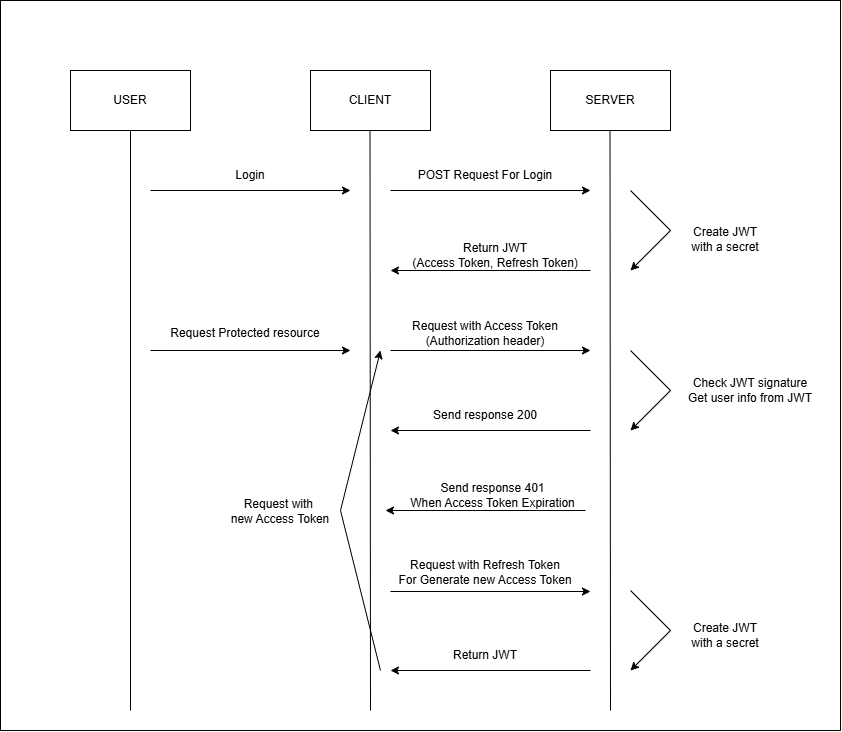

The diagram above was exported from draw.io. Its source (the exported page's mxGraphModel, read from the mxfile embedded in the PNG):
<mxGraphModel dx="1676" dy="2254" grid="1" gridSize="10" guides="1" tooltips="1" connect="1" arrows="1" fold="1" page="1" pageScale="1" pageWidth="827" pageHeight="1169" math="0" shadow="0">
  <root>
    <mxCell id="0" />
    <mxCell id="1" parent="0" />
    <mxCell id="wlmVn1VcUJsTt_fDe4eh-41" value="" style="rounded=0;whiteSpace=wrap;html=1;" vertex="1" parent="1">
      <mxGeometry x="-30" y="170" width="840" height="730" as="geometry" />
    </mxCell>
    <mxCell id="wlmVn1VcUJsTt_fDe4eh-1" value="USER" style="rounded=0;whiteSpace=wrap;html=1;" vertex="1" parent="1">
      <mxGeometry x="40" y="240" width="120" height="60" as="geometry" />
    </mxCell>
    <mxCell id="wlmVn1VcUJsTt_fDe4eh-2" value="CLIENT" style="rounded=0;whiteSpace=wrap;html=1;strokeColor=default;align=center;verticalAlign=middle;fontFamily=Helvetica;fontSize=12;fontColor=default;fillColor=default;" vertex="1" parent="1">
      <mxGeometry x="280" y="240" width="120" height="60" as="geometry" />
    </mxCell>
    <mxCell id="wlmVn1VcUJsTt_fDe4eh-3" value="SERVER" style="rounded=0;whiteSpace=wrap;html=1;strokeColor=default;align=center;verticalAlign=middle;fontFamily=Helvetica;fontSize=12;fontColor=default;fillColor=default;" vertex="1" parent="1">
      <mxGeometry x="520" y="240" width="120" height="60" as="geometry" />
    </mxCell>
    <mxCell id="wlmVn1VcUJsTt_fDe4eh-4" value="" style="endArrow=none;html=1;rounded=0;entryX=0.5;entryY=1;entryDx=0;entryDy=0;" edge="1" parent="1" target="wlmVn1VcUJsTt_fDe4eh-1">
      <mxGeometry width="50" height="50" relative="1" as="geometry">
        <mxPoint x="100" y="880" as="sourcePoint" />
        <mxPoint x="340" y="760" as="targetPoint" />
      </mxGeometry>
    </mxCell>
    <mxCell id="wlmVn1VcUJsTt_fDe4eh-5" value="" style="endArrow=none;html=1;rounded=0;entryX=0.5;entryY=1;entryDx=0;entryDy=0;" edge="1" parent="1">
      <mxGeometry width="50" height="50" relative="1" as="geometry">
        <mxPoint x="340" y="880" as="sourcePoint" />
        <mxPoint x="339.5" y="300" as="targetPoint" />
      </mxGeometry>
    </mxCell>
    <mxCell id="wlmVn1VcUJsTt_fDe4eh-6" value="" style="endArrow=none;html=1;rounded=0;entryX=0.5;entryY=1;entryDx=0;entryDy=0;" edge="1" parent="1">
      <mxGeometry width="50" height="50" relative="1" as="geometry">
        <mxPoint x="580" y="880" as="sourcePoint" />
        <mxPoint x="579.5" y="300" as="targetPoint" />
      </mxGeometry>
    </mxCell>
    <mxCell id="wlmVn1VcUJsTt_fDe4eh-7" value="" style="endArrow=classic;html=1;rounded=0;" edge="1" parent="1">
      <mxGeometry width="50" height="50" relative="1" as="geometry">
        <mxPoint x="120" y="360" as="sourcePoint" />
        <mxPoint x="320" y="360" as="targetPoint" />
      </mxGeometry>
    </mxCell>
    <mxCell id="wlmVn1VcUJsTt_fDe4eh-8" value="Login" style="text;html=1;align=center;verticalAlign=middle;whiteSpace=wrap;rounded=0;" vertex="1" parent="1">
      <mxGeometry x="190" y="330" width="60" height="30" as="geometry" />
    </mxCell>
    <mxCell id="wlmVn1VcUJsTt_fDe4eh-9" value="" style="endArrow=classic;html=1;rounded=0;" edge="1" parent="1">
      <mxGeometry width="50" height="50" relative="1" as="geometry">
        <mxPoint x="360" y="360" as="sourcePoint" />
        <mxPoint x="560" y="360" as="targetPoint" />
      </mxGeometry>
    </mxCell>
    <mxCell id="wlmVn1VcUJsTt_fDe4eh-10" value="POST Request For Login" style="text;html=1;align=center;verticalAlign=middle;whiteSpace=wrap;rounded=0;" vertex="1" parent="1">
      <mxGeometry x="380" y="330" width="150" height="30" as="geometry" />
    </mxCell>
    <mxCell id="wlmVn1VcUJsTt_fDe4eh-11" value="" style="endArrow=classic;html=1;rounded=0;" edge="1" parent="1">
      <mxGeometry width="50" height="50" relative="1" as="geometry">
        <mxPoint x="600" y="360" as="sourcePoint" />
        <mxPoint x="600" y="440" as="targetPoint" />
        <Array as="points">
          <mxPoint x="640" y="400" />
        </Array>
      </mxGeometry>
    </mxCell>
    <mxCell id="wlmVn1VcUJsTt_fDe4eh-12" value="Check JWT signature&lt;div&gt;Get user info from JWT&lt;/div&gt;" style="text;html=1;align=center;verticalAlign=middle;whiteSpace=wrap;rounded=0;" vertex="1" parent="1">
      <mxGeometry x="650" y="545" width="140" height="30" as="geometry" />
    </mxCell>
    <mxCell id="wlmVn1VcUJsTt_fDe4eh-13" value="" style="endArrow=classic;html=1;rounded=0;" edge="1" parent="1">
      <mxGeometry width="50" height="50" relative="1" as="geometry">
        <mxPoint x="560" y="440" as="sourcePoint" />
        <mxPoint x="360" y="440" as="targetPoint" />
      </mxGeometry>
    </mxCell>
    <mxCell id="wlmVn1VcUJsTt_fDe4eh-14" value="Return JWT&lt;div&gt;(Access Token, Refresh Token)&lt;/div&gt;" style="text;html=1;align=center;verticalAlign=middle;whiteSpace=wrap;rounded=0;" vertex="1" parent="1">
      <mxGeometry x="380" y="410" width="170" height="30" as="geometry" />
    </mxCell>
    <mxCell id="wlmVn1VcUJsTt_fDe4eh-16" value="" style="endArrow=classic;html=1;rounded=0;" edge="1" parent="1">
      <mxGeometry width="50" height="50" relative="1" as="geometry">
        <mxPoint x="120" y="520" as="sourcePoint" />
        <mxPoint x="320" y="520" as="targetPoint" />
      </mxGeometry>
    </mxCell>
    <mxCell id="wlmVn1VcUJsTt_fDe4eh-17" value="Request Protected resource" style="text;html=1;align=center;verticalAlign=middle;whiteSpace=wrap;rounded=0;" vertex="1" parent="1">
      <mxGeometry x="120" y="488" width="190" height="30" as="geometry" />
    </mxCell>
    <mxCell id="wlmVn1VcUJsTt_fDe4eh-19" value="" style="endArrow=classic;html=1;rounded=0;" edge="1" parent="1">
      <mxGeometry width="50" height="50" relative="1" as="geometry">
        <mxPoint x="360" y="520" as="sourcePoint" />
        <mxPoint x="560" y="520" as="targetPoint" />
      </mxGeometry>
    </mxCell>
    <mxCell id="wlmVn1VcUJsTt_fDe4eh-20" value="Request with Access Token&lt;br&gt;(Authorization header)" style="text;html=1;align=center;verticalAlign=middle;whiteSpace=wrap;rounded=0;" vertex="1" parent="1">
      <mxGeometry x="360" y="488" width="190" height="30" as="geometry" />
    </mxCell>
    <mxCell id="wlmVn1VcUJsTt_fDe4eh-22" value="" style="endArrow=classic;html=1;rounded=0;" edge="1" parent="1">
      <mxGeometry width="50" height="50" relative="1" as="geometry">
        <mxPoint x="600" y="520" as="sourcePoint" />
        <mxPoint x="600" y="600" as="targetPoint" />
        <Array as="points">
          <mxPoint x="640" y="560" />
        </Array>
      </mxGeometry>
    </mxCell>
    <mxCell id="wlmVn1VcUJsTt_fDe4eh-23" value="Create JWT&lt;div&gt;with a secret&lt;/div&gt;" style="text;html=1;align=center;verticalAlign=middle;whiteSpace=wrap;rounded=0;" vertex="1" parent="1">
      <mxGeometry x="650" y="394" width="90" height="30" as="geometry" />
    </mxCell>
    <mxCell id="wlmVn1VcUJsTt_fDe4eh-24" value="" style="endArrow=classic;html=1;rounded=0;" edge="1" parent="1">
      <mxGeometry width="50" height="50" relative="1" as="geometry">
        <mxPoint x="560" y="600" as="sourcePoint" />
        <mxPoint x="360" y="600" as="targetPoint" />
      </mxGeometry>
    </mxCell>
    <mxCell id="wlmVn1VcUJsTt_fDe4eh-25" value="Send response 200" style="text;html=1;align=center;verticalAlign=middle;whiteSpace=wrap;rounded=0;" vertex="1" parent="1">
      <mxGeometry x="380" y="570" width="150" height="30" as="geometry" />
    </mxCell>
    <mxCell id="wlmVn1VcUJsTt_fDe4eh-29" value="Send response 401&lt;div&gt;When Access Token Expiration&lt;/div&gt;" style="text;html=1;align=center;verticalAlign=middle;whiteSpace=wrap;rounded=0;" vertex="1" parent="1">
      <mxGeometry x="375" y="650" width="175" height="30" as="geometry" />
    </mxCell>
    <mxCell id="wlmVn1VcUJsTt_fDe4eh-30" value="" style="endArrow=classic;html=1;rounded=0;" edge="1" parent="1">
      <mxGeometry width="50" height="50" relative="1" as="geometry">
        <mxPoint x="555" y="680" as="sourcePoint" />
        <mxPoint x="355" y="680" as="targetPoint" />
      </mxGeometry>
    </mxCell>
    <mxCell id="wlmVn1VcUJsTt_fDe4eh-31" value="" style="endArrow=classic;html=1;rounded=0;" edge="1" parent="1">
      <mxGeometry width="50" height="50" relative="1" as="geometry">
        <mxPoint x="360" y="761" as="sourcePoint" />
        <mxPoint x="560" y="761" as="targetPoint" />
      </mxGeometry>
    </mxCell>
    <mxCell id="wlmVn1VcUJsTt_fDe4eh-32" value="Request with Refresh Token&lt;div&gt;For Generate new Access Token&lt;/div&gt;" style="text;html=1;align=center;verticalAlign=middle;whiteSpace=wrap;rounded=0;" vertex="1" parent="1">
      <mxGeometry x="365" y="727" width="180" height="30" as="geometry" />
    </mxCell>
    <mxCell id="wlmVn1VcUJsTt_fDe4eh-35" value="" style="endArrow=classic;html=1;rounded=0;" edge="1" parent="1">
      <mxGeometry width="50" height="50" relative="1" as="geometry">
        <mxPoint x="600" y="760" as="sourcePoint" />
        <mxPoint x="600" y="840" as="targetPoint" />
        <Array as="points">
          <mxPoint x="640" y="800" />
        </Array>
      </mxGeometry>
    </mxCell>
    <mxCell id="wlmVn1VcUJsTt_fDe4eh-36" value="Create JWT&lt;div&gt;with a secret&lt;/div&gt;" style="text;html=1;align=center;verticalAlign=middle;whiteSpace=wrap;rounded=0;" vertex="1" parent="1">
      <mxGeometry x="650" y="790" width="90" height="30" as="geometry" />
    </mxCell>
    <mxCell id="wlmVn1VcUJsTt_fDe4eh-37" value="" style="endArrow=classic;html=1;rounded=0;" edge="1" parent="1">
      <mxGeometry width="50" height="50" relative="1" as="geometry">
        <mxPoint x="560" y="840" as="sourcePoint" />
        <mxPoint x="360" y="840" as="targetPoint" />
      </mxGeometry>
    </mxCell>
    <mxCell id="wlmVn1VcUJsTt_fDe4eh-38" value="Return JWT" style="text;html=1;align=center;verticalAlign=middle;whiteSpace=wrap;rounded=0;" vertex="1" parent="1">
      <mxGeometry x="380" y="810" width="150" height="30" as="geometry" />
    </mxCell>
    <mxCell id="wlmVn1VcUJsTt_fDe4eh-39" value="" style="endArrow=classic;html=1;rounded=0;" edge="1" parent="1">
      <mxGeometry width="50" height="50" relative="1" as="geometry">
        <mxPoint x="350" y="840" as="sourcePoint" />
        <mxPoint x="350" y="520" as="targetPoint" />
        <Array as="points">
          <mxPoint x="310" y="680" />
        </Array>
      </mxGeometry>
    </mxCell>
    <mxCell id="wlmVn1VcUJsTt_fDe4eh-40" value="Request with&amp;nbsp;&lt;div&gt;new Access Token&lt;/div&gt;" style="text;html=1;align=center;verticalAlign=middle;whiteSpace=wrap;rounded=0;" vertex="1" parent="1">
      <mxGeometry x="190" y="666" width="120" height="30" as="geometry" />
    </mxCell>
  </root>
</mxGraphModel>